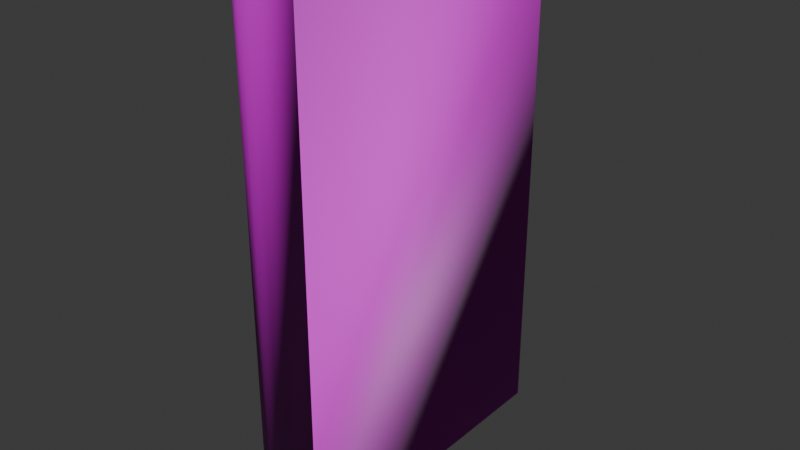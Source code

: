 # Source: bluebook.blend  (saved by Blender 5.0.118; exported with 4.5.12 LTS)
import bpy
from mathutils import Matrix  # noqa: F401  (used for matrix-valued properties, if any)

bpy.ops.wm.read_factory_settings(use_empty=True)
scene = bpy.context.scene
scene.name = 'Scene'

# ---- images (referenced by path relative to the original .blend; pixels are not part of the script)
import os
ASSET_DIR = os.environ.get("B2B_ASSET_DIR", "")  # directory of the original .blend (textures are referenced by path, not embedded)
HERE = os.path.dirname(os.path.abspath(__file__))  # packed textures are extracted next to this script under _unpacked/

def load_image(name, relpath, width, height, colorspace="sRGB"):
    """Load a texture the original file referenced (path relative to the .blend, or extracted next to this script)."""
    p = next((c for c in (os.path.join(HERE, relpath), os.path.join(ASSET_DIR, relpath)) if relpath and os.path.exists(c)), "")
    if p:
        img = bpy.data.images.load(p, check_existing=True)
        img.name = name
    else:  # same state as the original file: an image datablock whose file is absent (Cycles renders it pink)
        img = bpy.data.images.new(name, width, height)
        img.source = "FILE"
        img.filepath = "//" + (relpath or name)
    img.colorspace_settings.name = colorspace
    return img
img_antiquebooks_d_jpg_001 = load_image('AntiqueBooks_D.jpg.001', 'AntiqueBooks_D.jpg', 1024, 1024, 'sRGB')
img_antiquebooks_n_jpg = load_image('AntiqueBooks_N.jpg', 'AntiqueBooks_N.jpg', 1024, 1024, 'Non-Color')

# ---- materials (node trees are filled in below, after node groups)
mat_antiquebooksd = bpy.data.materials.new('AntiqueBooksD')
mat_antiquebooksd.roughness = 0.5

# ---- material node trees
mat_antiquebooksd.use_nodes = True; mat_antiquebooksd.node_tree.nodes.clear()
_N = mat_antiquebooksd.node_tree.nodes; _L = mat_antiquebooksd.node_tree.links
n0 = _N.new('ShaderNodeBsdfPrincipled'); n0.name = 'Principled BSDF'; n0.location = (0, 300)
n1 = _N.new('ShaderNodeOutputMaterial'); n1.name = 'Material Output'; n1.location = (280, 300)
n2 = _N.new('ShaderNodeTexImage'); n2.name = 'Image Texture'; n2.location = (-480, 300)
n2.image = img_antiquebooks_d_jpg_001
n3 = _N.new('ShaderNodeTexImage'); n3.name = 'Image Texture.001'; n3.location = (-480, 0)
n3.image = img_antiquebooks_n_jpg
n4 = _N.new('ShaderNodeNormalMap'); n4.name = 'Normal Map'; n4.location = (-200, 0)
n4.inputs[0].default_value = 2.0
_L.new(n2.outputs[0], n0.inputs[0])
_L.new(n3.outputs[0], n4.inputs[1])
_L.new(n4.outputs[0], n0.inputs[5])
_L.new(n0.outputs[0], n1.inputs[0])
n1.is_active_output = True

# ---- world
world_world = bpy.data.worlds.new('World'); scene.world = world_world
world_world.use_nodes = True; world_world.node_tree.nodes.clear()
_N = world_world.node_tree.nodes; _L = world_world.node_tree.links
n0 = _N.new('ShaderNodeOutputWorld'); n0.name = 'World Output'; n0.location = (200, 100)
n1 = _N.new('ShaderNodeBackground'); n1.name = 'Background'; n1.location = (-200, 100)
n1.inputs[0].default_value = (0.05088, 0.05088, 0.05088, 1.0)
_L.new(n1.outputs[0], n0.inputs[0])
n0.is_active_output = True
world_world.color = (0.05088, 0.05088, 0.05088)
world_world.sun_shadow_jitter_overblur = 0.0

# ---- meshes
me_cube_156 = bpy.data.meshes.new('Cube.156')
me_cube_156.from_pydata([(2.296e-09, 0.05249, 0.003911), (0.004642, 0.05287, 0.003874), (0.004856, -0.05528, 0.1801), (-0.004856, -0.05528, 0.0002251), (0.0109, 0.05719, 0.1801), (-0.0109, 0.05719, 0.1801), (-0.0109, 0.05719, 0.0002251), (0.0109, 0.05719, 0.0002251), (-2.437e-09, -0.05579, 0.0002251), (0.004856, -0.05528, 0.0002251), (-0.004856, -0.05528, 0.1801), (-2.437e-09, -0.05579, 0.1801), (0.0109, -0.05218, 0.1801), (-0.0109, -0.05218, 0.1801), (0.008594, -0.05023, 0.003822), (-0.0109, -0.05218, 0.0002251), (-0.004642, 0.05287, 0.003874), (-0.004642, 0.05287, 0.1764), (2.296e-09, 0.05249, 0.1764), (0.004642, 0.05287, 0.1764), (0.008594, -0.05023, 0.1765), (0.004312, -0.05243, 0.1765), (-2.31e-09, -0.05288, 0.1765), (-0.004312, -0.05243, 0.1765), (-0.004312, -0.05243, 0.003822), (-0.008594, -0.05023, 0.003822), (0.0109, -0.05218, 0.0002251), (0.004312, -0.05243, 0.003822), (-0.008594, -0.05023, 0.1765), (-2.31e-09, -0.05288, 0.003822), (0.008653, 0.05719, 0.0002251), (-0.008653, 0.05719, 0.0002251), (0.008653, 0.05719, 0.1801), (-0.008653, 0.05719, 0.1801), (0.008653, -0.05028, 0.1801), (0.004327, -0.0525, 0.1801), (-2.313e-09, -0.05296, 0.1801), (-0.004327, -0.0525, 0.1801), (-0.004327, -0.0525, 0.0002251), (-0.008653, -0.05028, 0.0002251), (0.008653, -0.05028, 0.0002251), (0.004327, -0.0525, 0.0002251), (-0.008653, -0.05028, 0.1801), (-2.313e-09, -0.05296, 0.0002251), (0.009033, 0.0537, 0.003822), (-0.009033, 0.0537, 0.003822), (0.009033, 0.0537, 0.1765), (-0.009033, 0.0537, 0.1765)], [], [(16, 17, 18, 0), (45, 47, 17, 16), (23, 17, 47, 28), (44, 14, 27, 1), (1, 27, 29, 0), (15, 13, 5, 6), (16, 24, 25, 45), (0, 29, 24, 16), (26, 7, 4, 12), (0, 18, 19, 1), (1, 19, 46, 44), (20, 46, 19, 21), (21, 19, 18, 22), (22, 18, 17, 23), (15, 3, 10, 13), (3, 8, 11, 10), (8, 9, 2, 11), (9, 26, 12, 2), (2, 12, 34, 35), (10, 11, 36, 37), (11, 2, 35, 36), (3, 15, 39, 38), (26, 9, 41, 40), (13, 10, 37, 42), (8, 3, 38, 43), (9, 8, 43, 41), (7, 26, 40, 30), (15, 6, 31, 39), (12, 4, 32, 34), (5, 13, 42, 33), (6, 5, 33, 31), (4, 7, 30, 32), (20, 21, 35, 34), (22, 23, 37, 36), (21, 22, 36, 35), (25, 24, 38, 39), (27, 14, 40, 41), (23, 28, 42, 37), (24, 29, 43, 38), (29, 27, 41, 43), (14, 44, 30, 40), (45, 25, 39, 31), (46, 20, 34, 32), (28, 47, 33, 42), (47, 45, 31, 33), (44, 46, 32, 30)])
me_cube_156.polygons.foreach_set('use_smooth', [True] * 46)
_k = set([(0, 1), (0, 16), (1, 44), (16, 45), (17, 18), (17, 47), (18, 19), (19, 46)])
me_cube_156.attributes.new('sharp_edge', 'BOOLEAN', 'EDGE').data.foreach_set('value', [ (min(e.vertices), max(e.vertices)) in _k for e in me_cube_156.edges])
_uv = me_cube_156.uv_layers.new(name='UVMap')
_uv.uv.foreach_set('vector', [0.772, 0.3414, 0.6611, 0.3413, 0.661, 0.3356, 0.7722, 0.3356, 0.7717, 0.3469, 0.6614, 0.3468, 0.6611, 0.3413, 0.772, 0.3414, 0.5853, 0.3408, 0.6611, 0.3413, 0.6614, 0.3468, 0.5868, 0.346, 0.7717, 0.3244, 0.8466, 0.3252, 0.8481, 0.3304, 0.772, 0.3299, 0.772, 0.3299, 0.8481, 0.3304, 0.8485, 0.3356, 0.7722, 0.3356, 0.4637, 0.8591, 0.4637, 0.7402, 0.5364, 0.7402, 0.5369, 0.8588, 0.772, 0.3414, 0.8481, 0.3409, 0.8466, 0.3461, 0.7717, 0.3469, 0.7722, 0.3356, 0.8485, 0.3356, 0.8481, 0.3409, 0.772, 0.3414, 0.5369, 0.8588, 0.4637, 0.8591, 0.4637, 0.7402, 0.5364, 0.7402, 0.7722, 0.3356, 0.661, 0.3356, 0.6611, 0.3298, 0.772, 0.3299, 0.772, 0.3299, 0.6611, 0.3298, 0.6614, 0.3244, 0.7717, 0.3244, 0.5868, 0.3251, 0.6614, 0.3244, 0.6611, 0.3298, 0.5853, 0.3303, 0.5853, 0.3303, 0.6611, 0.3298, 0.661, 0.3356, 0.5849, 0.3356, 0.5849, 0.3356, 0.661, 0.3356, 0.6611, 0.3413, 0.5853, 0.3408, 0.4388, 0.7409, 0.4449, 0.7404, 0.4449, 0.8598, 0.4386, 0.8598, 0.4449, 0.7404, 0.4504, 0.7404, 0.4504, 0.8598, 0.4449, 0.8598, 0.4504, 0.7404, 0.4558, 0.7404, 0.4558, 0.8598, 0.4504, 0.8598, 0.4558, 0.7404, 0.462, 0.7412, 0.4622, 0.8598, 0.4558, 0.8598, 0.4558, 0.8598, 0.4622, 0.8598, 0.4622, 0.8604, 0.4558, 0.8604, 0.4449, 0.8598, 0.4504, 0.8598, 0.4504, 0.8604, 0.4449, 0.8604, 0.4504, 0.8598, 0.4558, 0.8598, 0.4558, 0.8604, 0.4504, 0.8604, 0.4449, 0.7404, 0.4388, 0.7409, 0.4388, 0.7402, 0.4449, 0.7396, 0.462, 0.7412, 0.4558, 0.7404, 0.4558, 0.7396, 0.462, 0.7405, 0.4386, 0.8598, 0.4449, 0.8598, 0.4449, 0.8604, 0.4386, 0.8604, 0.4504, 0.7404, 0.4449, 0.7404, 0.4449, 0.7396, 0.4504, 0.7396, 0.4558, 0.7404, 0.4504, 0.7404, 0.4504, 0.7396, 0.4558, 0.7396, 0.4637, 0.8591, 0.5369, 0.8588, 0.5356, 0.8596, 0.4637, 0.86, 0.4637, 0.8591, 0.5369, 0.8588, 0.5369, 0.8596, 0.465, 0.86, 0.5364, 0.7402, 0.4637, 0.7402, 0.4637, 0.7395, 0.5351, 0.7394, 0.5364, 0.7402, 0.4637, 0.7402, 0.465, 0.7395, 0.5364, 0.7394, 0.5369, 0.8588, 0.5364, 0.7402, 0.5368, 0.7402, 0.5372, 0.8588, 0.4637, 0.7402, 0.4637, 0.8591, 0.4629, 0.8591, 0.4629, 0.7402, 0.4622, 0.861, 0.4558, 0.861, 0.4558, 0.8604, 0.4622, 0.8604, 0.4504, 0.861, 0.4449, 0.861, 0.4449, 0.8604, 0.4504, 0.8604, 0.4558, 0.861, 0.4504, 0.861, 0.4504, 0.8604, 0.4558, 0.8604, 0.4388, 0.7394, 0.4449, 0.7388, 0.4449, 0.7396, 0.4388, 0.7402, 0.4558, 0.7388, 0.462, 0.7397, 0.462, 0.7405, 0.4558, 0.7396, 0.4449, 0.861, 0.4386, 0.861, 0.4386, 0.8604, 0.4449, 0.8604, 0.4449, 0.7388, 0.4504, 0.7388, 0.4504, 0.7396, 0.4449, 0.7396, 0.4504, 0.7388, 0.4558, 0.7388, 0.4558, 0.7396, 0.4504, 0.7396, 0.5355, 0.8606, 0.4661, 0.8609, 0.4637, 0.86, 0.5356, 0.8596, 0.5345, 0.8606, 0.465, 0.8609, 0.465, 0.86, 0.5369, 0.8596, 0.4661, 0.7388, 0.5351, 0.7388, 0.5351, 0.7394, 0.4637, 0.7395, 0.465, 0.7388, 0.534, 0.7388, 0.5364, 0.7394, 0.465, 0.7395, 0.5372, 0.7424, 0.5376, 0.8566, 0.5372, 0.8588, 0.5368, 0.7402, 0.4625, 0.8569, 0.4625, 0.7424, 0.4629, 0.7402, 0.4629, 0.8591])
me_cube_156.materials.append(mat_antiquebooksd)
me_cube_156.update()
me_cube_156.normals_split_custom_set([tuple(v) for v in zip(*[iter([0.1344, 0.9909, 0.0, 0.1344, 0.9909, 0.0, 0.0, 1.0, 0.0, 0.0, 1.0, 0.0, 0.9403, 0.2415, -0.24, 0.9403, 0.2415, 0.24, 0.1344, 0.9909, 0.0, 0.1344, 0.9909, 0.0, 0.2139, 0.7062, 0.6749, 0.005231, 0.0004562, 1.0, 0.9403, 0.2415, 0.24, 0.6866, 0.4172, 0.5954, -0.9403, 0.2415, -0.24, -0.6866, 0.4172, -0.5954, -0.2139, 0.7062, -0.6749, -0.005232, 0.0004564, -1.0, -0.005232, 0.0004564, -1.0, -0.2139, 0.7062, -0.6749, 7.414e-09, 0.7223, -0.6916, -1.409e-10, 0.0006766, -1.0, -0.6786, -0.4142, -0.6065, -0.6786, -0.4142, 0.6065, -0.5774, 0.5774, 0.5774, -0.5774, 0.5774, -0.5774, 0.005232, 0.0004564, -1.0, 0.2139, 0.7062, -0.6749, 0.6866, 0.4172, -0.5954, 0.9403, 0.2415, -0.24, -1.409e-10, 0.0006766, -1.0, 7.414e-09, 0.7223, -0.6916, 0.2139, 0.7062, -0.6749, 0.005232, 0.0004564, -1.0, 0.6786, -0.4142, -0.6065, 0.5774, 0.5774, -0.5774, 0.5774, 0.5774, 0.5774, 0.6786, -0.4142, 0.6065, 0.0, 1.0, 0.0, 0.0, 1.0, 0.0, -0.1344, 0.9909, -1.203e-09, -0.1344, 0.9909, -1.203e-09, -0.1344, 0.9909, -1.203e-09, -0.1344, 0.9909, -1.203e-09, -0.9403, 0.2415, 0.24, -0.9403, 0.2415, -0.24, -0.6866, 0.4172, 0.5954, -0.9403, 0.2415, 0.24, -0.005231, 0.0004562, 1.0, -0.2139, 0.7062, 0.6749, -0.2139, 0.7062, 0.6749, -0.005231, 0.0004562, 1.0, -1.409e-10, 0.0006763, 1.0, 3.439e-09, 0.7223, 0.6916, 3.439e-09, 0.7223, 0.6916, -1.409e-10, 0.0006763, 1.0, 0.005231, 0.0004562, 1.0, 0.2139, 0.7062, 0.6749, -0.6786, -0.4142, -0.6065, -0.2127, -0.7132, -0.668, -0.2127, -0.7132, 0.668, -0.6786, -0.4142, 0.6065, -0.2127, -0.7132, -0.668, -3.478e-09, -0.7292, -0.6843, -7.686e-07, -0.7292, 0.6843, -0.2127, -0.7132, 0.668, -3.478e-09, -0.7292, -0.6843, 0.2127, -0.7132, -0.668, 0.2127, -0.7132, 0.668, -7.686e-07, -0.7292, 0.6843, 0.2127, -0.7132, -0.668, 0.6786, -0.4142, -0.6065, 0.6786, -0.4142, 0.6065, 0.2127, -0.7132, 0.668, 0.2127, -0.7132, 0.668, 0.6786, -0.4142, 0.6065, -0.4565, 0.2801, 0.8445, -0.1864, 0.6255, 0.7576, -0.2127, -0.7132, 0.668, -7.686e-07, -0.7292, 0.6843, -7.988e-07, 0.6743, 0.7385, 0.1864, 0.6255, 0.7576, -7.686e-07, -0.7292, 0.6843, 0.2127, -0.7132, 0.668, -0.1864, 0.6255, 0.7576, -7.988e-07, 0.6743, 0.7385, -0.2127, -0.7132, -0.668, -0.6786, -0.4142, -0.6065, 0.4565, 0.2801, -0.8445, 0.1864, 0.6255, -0.7576, 0.6786, -0.4142, -0.6065, 0.2127, -0.7132, -0.668, -0.1864, 0.6255, -0.7576, -0.4565, 0.2801, -0.8445, -0.6786, -0.4142, 0.6065, -0.2127, -0.7132, 0.668, 0.1864, 0.6255, 0.7576, 0.4565, 0.2801, 0.8445, -3.478e-09, -0.7292, -0.6843, -0.2127, -0.7132, -0.668, 0.1864, 0.6255, -0.7576, 6.838e-09, 0.6743, -0.7385, 0.2127, -0.7132, -0.668, -3.478e-09, -0.7292, -0.6843, 6.838e-09, 0.6743, -0.7385, -0.1864, 0.6255, -0.7576, 0.5774, 0.5774, -0.5774, 0.6786, -0.4142, -0.6065, -0.4565, 0.2801, -0.8445, -0.5922, 0.5611, -0.5783, -0.6786, -0.4142, -0.6065, -0.5774, 0.5774, -0.5774, 0.5922, 0.5611, -0.5783, 0.4565, 0.2801, -0.8445, 0.6786, -0.4142, 0.6065, 0.5774, 0.5774, 0.5774, -0.5922, 0.5611, 0.5783, -0.4565, 0.2801, 0.8445, -0.5774, 0.5774, 0.5774, -0.6786, -0.4142, 0.6065, 0.4565, 0.2801, 0.8445, 0.5922, 0.5611, 0.5783, -0.5774, 0.5774, -0.5774, -0.5774, 0.5774, 0.5774, 0.5922, 0.5611, 0.5783, 0.5922, 0.5611, -0.5783, 0.5774, 0.5774, 0.5774, 0.5774, 0.5774, -0.5774, -0.5922, 0.5611, -0.5783, -0.5922, 0.5611, 0.5783, -0.6866, 0.4172, 0.5954, -0.2139, 0.7062, 0.6749, -0.1864, 0.6255, 0.7576, -0.4565, 0.2801, 0.8445, 3.439e-09, 0.7223, 0.6916, 0.2139, 0.7062, 0.6749, 0.1864, 0.6255, 0.7576, -7.988e-07, 0.6743, 0.7385, -0.2139, 0.7062, 0.6749, 3.439e-09, 0.7223, 0.6916, -7.988e-07, 0.6743, 0.7385, -0.1864, 0.6255, 0.7576, 0.6866, 0.4172, -0.5954, 0.2139, 0.7062, -0.6749, 0.1864, 0.6255, -0.7576, 0.4565, 0.2801, -0.8445, -0.2139, 0.7062, -0.6749, -0.6866, 0.4172, -0.5954, -0.4565, 0.2801, -0.8445, -0.1864, 0.6255, -0.7576, 0.2139, 0.7062, 0.6749, 0.6866, 0.4172, 0.5954, 0.4565, 0.2801, 0.8445, 0.1864, 0.6255, 0.7576, 0.2139, 0.7062, -0.6749, 7.414e-09, 0.7223, -0.6916, 6.838e-09, 0.6743, -0.7385, 0.1864, 0.6255, -0.7576, 7.414e-09, 0.7223, -0.6916, -0.2139, 0.7062, -0.6749, -0.1864, 0.6255, -0.7576, 6.838e-09, 0.6743, -0.7385, -0.6866, 0.4172, -0.5954, -0.9403, 0.2415, -0.24, -0.5922, 0.5611, -0.5783, -0.4565, 0.2801, -0.8445, 0.9403, 0.2415, -0.24, 0.6866, 0.4172, -0.5954, 0.4565, 0.2801, -0.8445, 0.5922, 0.5611, -0.5783, -0.9403, 0.2415, 0.24, -0.6866, 0.4172, 0.5954, -0.4565, 0.2801, 0.8445, -0.5922, 0.5611, 0.5783, 0.6866, 0.4172, 0.5954, 0.9403, 0.2415, 0.24, 0.5922, 0.5611, 0.5783, 0.4565, 0.2801, 0.8445, 0.9403, 0.2415, 0.24, 0.9403, 0.2415, -0.24, 0.5922, 0.5611, -0.5783, 0.5922, 0.5611, 0.5783, -0.9403, 0.2415, -0.24, -0.9403, 0.2415, 0.24, -0.5922, 0.5611, 0.5783, -0.5922, 0.5611, -0.5783])] * 3)])

# ---- objects
ob_bluebook = bpy.data.objects.new('BlueBook', me_cube_156)

# ---- transforms, parenting, visibility, modifiers, constraints
ob_bluebook.location = (0.1262, 0.03423, 0.003596)
ob_bluebook.rotation_euler = (-1.629e-07, 0.0, 0.0)

# ---- collection membership
scene.collection.objects.link(ob_bluebook)

# ---- scene / render settings (as saved in the file)
scene.frame_start = 1; scene.frame_end = 250; scene.frame_set(1)
scene.render.engine = 'BLENDER_EEVEE_NEXT'
scene.render.fps = 30
scene.render.bake_bias = 0.0
scene.render.bake_samples = 0
scene.cycles.sampling_pattern = 'TABULATED_SOBOL'
scene.eevee.use_volume_custom_range = False
bpy.context.view_layer.update()

# ---- added for rendering (the .blend has no active camera and no usable light): camera, sun
cam_auto = bpy.data.cameras.new('AutoCamera')
cam_auto.lens = 50.0
cam_auto.sensor_width = 36.0
cam_auto.clip_end = 1000.0
ob_auto_camera = bpy.data.objects.new('AutoCamera', cam_auto)
scene.collection.objects.link(ob_auto_camera)
ob_auto_camera.location = (0.323765, -0.202127, 0.251786)
ob_auto_camera.rotation_euler = (1.09748, -7.21219e-08, 0.694738)
scene.camera = ob_auto_camera
light_auto_sun = bpy.data.lights.new('AutoSun', 'SUN')
light_auto_sun.energy = 3.0
light_auto_sun.angle = 0.0523599
ob_auto_sun = bpy.data.objects.new('AutoSun', light_auto_sun)
scene.collection.objects.link(ob_auto_sun)
ob_auto_sun.rotation_euler = (0.872665, 0.174533, 0.523599)
bpy.context.view_layer.update()
